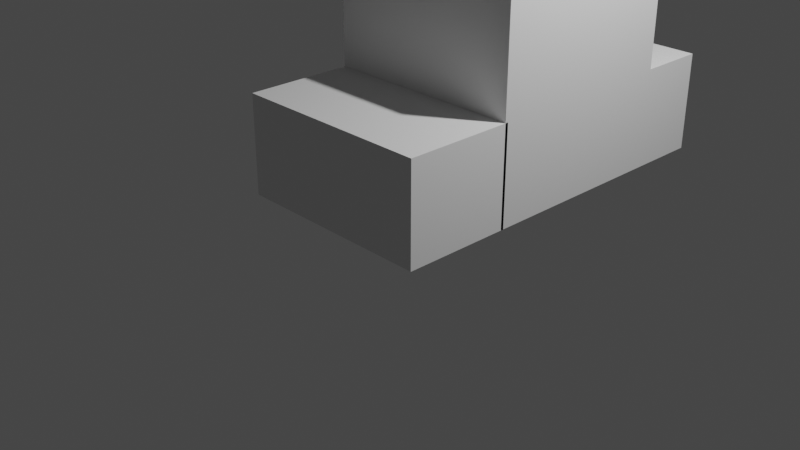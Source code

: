 # Source: blend.blend  (saved by Blender 3.6.13; exported with 4.5.12 LTS)
import bpy
from mathutils import Matrix  # noqa: F401  (used for matrix-valued properties, if any)

bpy.ops.wm.read_factory_settings(use_empty=True)
scene = bpy.context.scene
scene.name = 'Scene'

# ---- collections
col_collection = bpy.data.collections.new('Collection'); scene.collection.children.link(col_collection)

# ---- materials (node trees are filled in below, after node groups)
mat_material = bpy.data.materials.new('Material')
mat_material.alpha_threshold = 0.0
mat_material.use_transparent_shadow = False
mat_material.roughness = 0.5
mat_material.line_color = (0.0, 0.0, 0.0, 1.0)

# ---- material node trees
mat_material.use_nodes = True; mat_material.node_tree.nodes.clear()
_N = mat_material.node_tree.nodes; _L = mat_material.node_tree.links
n0 = _N.new('ShaderNodeOutputMaterial'); n0.name = 'Material Output'; n0.location = (300, 300)
n1 = _N.new('ShaderNodeBsdfPrincipled'); n1.name = 'Principled BSDF'; n1.location = (10, 300)
n1.distribution = 'GGX'
n1.subsurface_method = 'RANDOM_WALK_SKIN'
n1.inputs[3].default_value = 1.45
n1.inputs[27].default_value = (0.0, 0.0, 0.0, 1.0)
n1.inputs[28].default_value = 1.0
_L.new(n1.outputs[0], n0.inputs[0])
n0.is_active_output = True

# ---- world
world_world = bpy.data.worlds.new('World'); scene.world = world_world
world_world.use_nodes = True; world_world.node_tree.nodes.clear()
_N = world_world.node_tree.nodes; _L = world_world.node_tree.links
n0 = _N.new('ShaderNodeOutputWorld'); n0.name = 'World Output'; n0.location = (300, 300)
n1 = _N.new('ShaderNodeBackground'); n1.name = 'Background'; n1.location = (10, 300)
n1.inputs[0].default_value = (0.05088, 0.05088, 0.05088, 1.0)
_L.new(n1.outputs[0], n0.inputs[0])
n0.is_active_output = True
world_world.color = (0.05088, 0.05088, 0.05088)
world_world.use_sun_shadow = False
world_world.sun_shadow_jitter_overblur = 0.0

# ---- cameras
cam_camera = bpy.data.cameras.new('Camera')
cam_camera.clip_end = 100.0
cam_camera.ortho_scale = 7.314

# ---- lights
light_light = bpy.data.lights.new('Light', 'POINT')
light_light.transmission_factor = 0.0
light_light.energy = 1000.0
light_light.shadow_soft_size = 0.1
light_light.shadow_maximum_resolution = 0.006
light_light.use_absolute_resolution = True

# ---- meshes
me_cube = bpy.data.meshes.new('Cube')
me_cube.from_pydata([(1.0, 1.0, 1.0), (1.0, 1.0, -1.0), (1.0, -1.0, 1.0), (1.0, -1.0, -1.0), (-1.0, 1.0, 1.0), (-1.0, 1.0, -1.0), (-1.0, -1.0, 1.0), (-1.0, -1.0, -1.0), (1.0, 1.0, -0.02502), (-1.0, -1.0, -0.02502), (1.0, -1.0, -0.02502), (-1.0, 1.0, -0.02502), (1.0, -1.0, -0.02502), (1.0, -1.0, -1.0), (-1.0, -1.0, -1.0), (-1.0, -1.0, -0.02502), (1.0, -0.9709, -0.02502), (1.0, -0.9709, -1.0), (-1.0, -0.9709, -1.0), (-1.0, -0.9709, -0.02502), (1.0, -2.063, -0.02502), (1.0, -2.063, -1.0), (-1.0, -2.063, -1.0), (-1.0, -2.063, -0.02502), (1.0, 1.684, -1.0), (-1.0, 1.684, -1.0), (1.0, 1.684, -0.02502), (-1.0, 1.684, -0.02502)], [], [(0, 4, 6, 2), (10, 2, 6, 9), (9, 6, 4, 11), (5, 1, 3, 7), (8, 0, 2, 10), (11, 4, 0, 8), (5, 11, 27, 25), (1, 8, 10, 3), (7, 9, 11, 5), (3, 10, 12, 13), (15, 14, 18, 19), (9, 7, 14, 15), (7, 3, 13, 14), (10, 9, 15, 12), (18, 17, 21, 22), (13, 12, 16, 17), (12, 15, 19, 16), (14, 13, 17, 18), (21, 20, 23, 22), (19, 18, 22, 23), (17, 16, 20, 21), (16, 19, 23, 20), (25, 27, 26, 24), (11, 8, 26, 27), (1, 5, 25, 24), (8, 1, 24, 26)])
_uv = me_cube.uv_layers.new(name='UVMap')
_uv.uv.foreach_set('vector', [0.625, 0.5, 0.875, 0.5, 0.875, 0.75, 0.625, 0.75, 0.4969, 0.75, 0.625, 0.75, 0.625, 1.0, 0.4969, 1.0, 0.4969, 0.0, 0.625, 0.0, 0.625, 0.25, 0.4969, 0.25, 0.125, 0.5, 0.375, 0.5, 0.375, 0.75, 0.125, 0.75, 0.4969, 0.5, 0.625, 0.5, 0.625, 0.75, 0.4969, 0.75, 0.4969, 0.25, 0.625, 0.25, 0.625, 0.5, 0.4969, 0.5, 0.375, 0.25, 0.4969, 0.25, 0.4969, 0.25, 0.375, 0.25, 0.375, 0.5, 0.4969, 0.5, 0.4969, 0.75, 0.375, 0.75, 0.375, 0.0, 0.4969, 0.0, 0.4969, 0.25, 0.375, 0.25, 0.375, 0.75, 0.4969, 0.75, 0.4969, 0.75, 0.375, 0.75, 0.4969, 0.0, 0.375, 0.0, 0.375, 0.0, 0.4969, 0.0, 0.4969, 0.0, 0.375, 0.0, 0.375, 0.0, 0.4969, 0.0, 0.125, 0.75, 0.375, 0.75, 0.375, 0.75, 0.125, 0.75, 0.4969, 0.75, 0.4969, 1.0, 0.4969, 1.0, 0.4969, 0.75, 0.125, 0.75, 0.375, 0.75, 0.375, 0.75, 0.125, 0.75, 0.375, 0.75, 0.4969, 0.75, 0.4969, 0.75, 0.375, 0.75, 0.4969, 0.75, 0.4969, 1.0, 0.4969, 1.0, 0.4969, 0.75, 0.125, 0.75, 0.375, 0.75, 0.375, 0.75, 0.125, 0.75, 0.375, 0.75, 0.4969, 0.75, 0.4969, 1.0, 0.375, 1.0, 0.4969, 0.0, 0.375, 0.0, 0.375, 0.0, 0.4969, 0.0, 0.375, 0.75, 0.4969, 0.75, 0.4969, 0.75, 0.375, 0.75, 0.4969, 0.75, 0.4969, 1.0, 0.4969, 1.0, 0.4969, 0.75, 0.375, 0.25, 0.4969, 0.25, 0.4969, 0.5, 0.375, 0.5, 0.4969, 0.25, 0.4969, 0.5, 0.4969, 0.5, 0.4969, 0.25, 0.375, 0.5, 0.125, 0.5, 0.125, 0.5, 0.375, 0.5, 0.4969, 0.5, 0.375, 0.5, 0.375, 0.5, 0.4969, 0.5])
me_cube.materials.append(mat_material)
me_cube.use_mirror_vertex_groups = False
me_cube.update()

# ---- objects
ob_cube = bpy.data.objects.new('Cube', me_cube)
ob_light = bpy.data.objects.new('Light', light_light)
ob_camera = bpy.data.objects.new('Camera', cam_camera)
ob_car = bpy.data.objects.new('car', None)

# ---- transforms, parenting, visibility, modifiers, constraints
ob_cube.location = (0.7975, 0.4968, 1.699)
ob_cube.lock_rotations_4d = False
ob_cube.empty_display_type = 'ARROWS'
ob_cube.lineart.crease_threshold = 0.0
ob_light.location = (4.076, 1.005, 5.904)
ob_light.rotation_euler = (0.6503, 0.05522, 1.866)
ob_light.lock_rotations_4d = False
ob_light.empty_display_type = 'ARROWS'
ob_light.color = (0.0, 0.0, 0.0, 0.0)
ob_light.lineart.crease_threshold = 0.0
ob_camera.location = (7.359, -6.926, 4.958)
ob_camera.rotation_euler = (1.109, 0.0, 0.8149)
ob_camera.lock_rotations_4d = False
ob_camera.empty_display_type = 'ARROWS'
ob_camera.color = (0.0, 0.0, 0.0, 0.0)
ob_camera.display_type = 'WIRE'
ob_camera.lineart.crease_threshold = 0.0
ob_car.location = (-2.0, 0.0, -0.008879)
ob_car.rotation_euler = (1.455, 0.002728, 1.566)
ob_car.empty_display_type = 'IMAGE'
ob_car.empty_display_size = 5.0
ob_car.use_empty_image_alpha = True
ob_car.color = (1.0, 1.0, 1.0, 0.4859)

# ---- collection membership
col_collection.objects.link(ob_cube)
col_collection.objects.link(ob_light)
col_collection.objects.link(ob_camera)
col_collection.objects.link(ob_car)

# ---- scene / render settings (as saved in the file)
scene.camera = ob_camera
scene.frame_start = 1; scene.frame_end = 250; scene.frame_set(24)
scene.render.engine = 'BLENDER_EEVEE_NEXT'
scene.cycles.sampling_pattern = 'TABULATED_SOBOL'
scene.view_settings.view_transform = 'Filmic'
bpy.context.view_layer.update()
